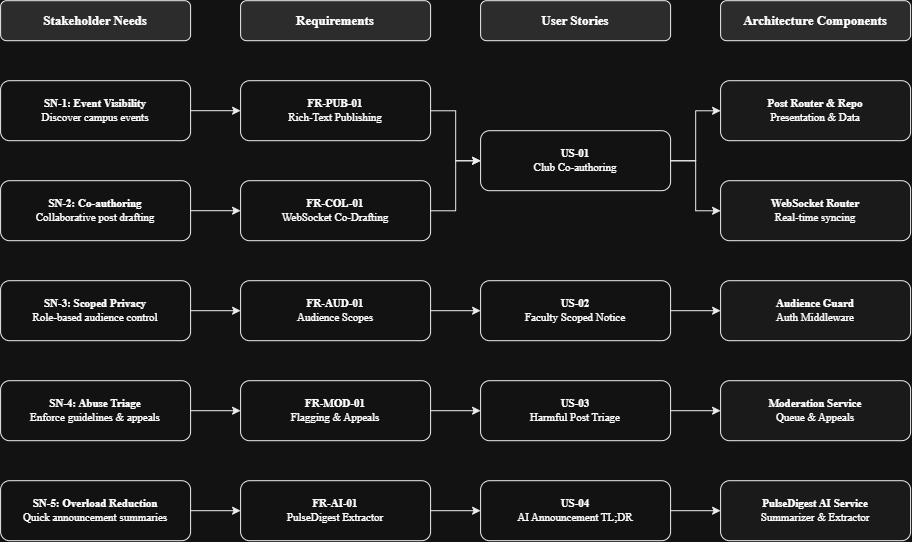

The diagram above was exported from draw.io. Its source (the exported page's mxGraphModel, read from the mxfile embedded in the PNG):
<mxGraphModel dx="1952" dy="865" grid="1" gridSize="10" guides="1" tooltips="1" connect="1" arrows="1" fold="1" page="1" pageScale="1" pageWidth="1169" pageHeight="827" math="0" shadow="0">
  <root>
    <mxCell id="0" />
    <mxCell id="1" parent="0" />
    <mxCell id="hdr_80" parent="1" style="rounded=1;whiteSpace=wrap;html=1;fillColor=#e1e1e1;strokeColor=#000000;fontFamily=Times New Roman;fontSize=13;fontStyle=1;" value="&lt;b&gt;Stakeholder Needs&lt;/b&gt;" vertex="1">
      <mxGeometry height="40" width="190" x="80" y="40" as="geometry" />
    </mxCell>
    <mxCell id="hdr_320" parent="1" style="rounded=1;whiteSpace=wrap;html=1;fillColor=#e1e1e1;strokeColor=#000000;fontFamily=Times New Roman;fontSize=13;fontStyle=1;" value="&lt;b&gt;Requirements&lt;/b&gt;" vertex="1">
      <mxGeometry height="40" width="190" x="320" y="40" as="geometry" />
    </mxCell>
    <mxCell id="hdr_560" parent="1" style="rounded=1;whiteSpace=wrap;html=1;fillColor=#e1e1e1;strokeColor=#000000;fontFamily=Times New Roman;fontSize=13;fontStyle=1;" value="&lt;b&gt;User Stories&lt;/b&gt;" vertex="1">
      <mxGeometry height="40" width="190" x="560" y="40" as="geometry" />
    </mxCell>
    <mxCell id="hdr_800" parent="1" style="rounded=1;whiteSpace=wrap;html=1;fillColor=#e1e1e1;strokeColor=#000000;fontFamily=Times New Roman;fontSize=13;fontStyle=1;" value="&lt;b&gt;Architecture Components&lt;/b&gt;" vertex="1">
      <mxGeometry height="40" width="190" x="800" y="40" as="geometry" />
    </mxCell>
    <mxCell id="n1" parent="1" style="rounded=1;whiteSpace=wrap;html=1;fillColor=#ffffff;strokeColor=#000000;fontFamily=Times New Roman;fontSize=11;" value="&lt;b&gt;SN-1: Event Visibility&lt;/b&gt;&lt;br&gt;Discover campus events" vertex="1">
      <mxGeometry height="60" width="190" x="80" y="120" as="geometry" />
    </mxCell>
    <mxCell id="n2" parent="1" style="rounded=1;whiteSpace=wrap;html=1;fillColor=#ffffff;strokeColor=#000000;fontFamily=Times New Roman;fontSize=11;" value="&lt;b&gt;SN-2: Co-authoring&lt;/b&gt;&lt;br&gt;Collaborative post drafting" vertex="1">
      <mxGeometry height="60" width="190" x="80" y="220" as="geometry" />
    </mxCell>
    <mxCell id="n3" parent="1" style="rounded=1;whiteSpace=wrap;html=1;fillColor=#ffffff;strokeColor=#000000;fontFamily=Times New Roman;fontSize=11;" value="&lt;b&gt;SN-3: Scoped Privacy&lt;/b&gt;&lt;br&gt;Role-based audience control" vertex="1">
      <mxGeometry height="60" width="190" x="80" y="320" as="geometry" />
    </mxCell>
    <mxCell id="n4" parent="1" style="rounded=1;whiteSpace=wrap;html=1;fillColor=#ffffff;strokeColor=#000000;fontFamily=Times New Roman;fontSize=11;" value="&lt;b&gt;SN-4: Abuse Triage&lt;/b&gt;&lt;br&gt;Enforce guidelines &amp; appeals" vertex="1">
      <mxGeometry height="60" width="190" x="80" y="420" as="geometry" />
    </mxCell>
    <mxCell id="n5" parent="1" style="rounded=1;whiteSpace=wrap;html=1;fillColor=#ffffff;strokeColor=#000000;fontFamily=Times New Roman;fontSize=11;" value="&lt;b&gt;SN-5: Overload Reduction&lt;/b&gt;&lt;br&gt;Quick announcement summaries" vertex="1">
      <mxGeometry height="60" width="190" x="80" y="520" as="geometry" />
    </mxCell>
    <mxCell id="rq1" parent="1" style="rounded=1;whiteSpace=wrap;html=1;fillColor=#ffffff;strokeColor=#000000;fontFamily=Times New Roman;fontSize=11;" value="&lt;b&gt;FR-PUB-01&lt;/b&gt;&lt;br&gt;Rich-Text Publishing" vertex="1">
      <mxGeometry height="60" width="190" x="320" y="120" as="geometry" />
    </mxCell>
    <mxCell id="rq2" parent="1" style="rounded=1;whiteSpace=wrap;html=1;fillColor=#ffffff;strokeColor=#000000;fontFamily=Times New Roman;fontSize=11;" value="&lt;b&gt;FR-COL-01&lt;/b&gt;&lt;br&gt;WebSocket Co-Drafting" vertex="1">
      <mxGeometry height="60" width="190" x="320" y="220" as="geometry" />
    </mxCell>
    <mxCell id="rq3" parent="1" style="rounded=1;whiteSpace=wrap;html=1;fillColor=#ffffff;strokeColor=#000000;fontFamily=Times New Roman;fontSize=11;" value="&lt;b&gt;FR-AUD-01&lt;/b&gt;&lt;br&gt;Audience Scopes" vertex="1">
      <mxGeometry height="60" width="190" x="320" y="320" as="geometry" />
    </mxCell>
    <mxCell id="rq4" parent="1" style="rounded=1;whiteSpace=wrap;html=1;fillColor=#ffffff;strokeColor=#000000;fontFamily=Times New Roman;fontSize=11;" value="&lt;b&gt;FR-MOD-01&lt;/b&gt;&lt;br&gt;Flagging &amp; Appeals" vertex="1">
      <mxGeometry height="60" width="190" x="320" y="420" as="geometry" />
    </mxCell>
    <mxCell id="rq5" parent="1" style="rounded=1;whiteSpace=wrap;html=1;fillColor=#ffffff;strokeColor=#000000;fontFamily=Times New Roman;fontSize=11;" value="&lt;b&gt;FR-AI-01&lt;/b&gt;&lt;br&gt;PulseDigest Extractor" vertex="1">
      <mxGeometry height="60" width="190" x="320" y="520" as="geometry" />
    </mxCell>
    <mxCell id="us1" parent="1" style="rounded=1;whiteSpace=wrap;html=1;fillColor=#ffffff;strokeColor=#000000;fontFamily=Times New Roman;fontSize=11;" value="&lt;b&gt;US-01&lt;/b&gt;&lt;br&gt;Club Co-authoring" vertex="1">
      <mxGeometry height="60" width="190" x="560" y="170" as="geometry" />
    </mxCell>
    <mxCell id="us2" parent="1" style="rounded=1;whiteSpace=wrap;html=1;fillColor=#ffffff;strokeColor=#000000;fontFamily=Times New Roman;fontSize=11;" value="&lt;b&gt;US-02&lt;/b&gt;&lt;br&gt;Faculty Scoped Notice" vertex="1">
      <mxGeometry height="60" width="190" x="560" y="320" as="geometry" />
    </mxCell>
    <mxCell id="us3" parent="1" style="rounded=1;whiteSpace=wrap;html=1;fillColor=#ffffff;strokeColor=#000000;fontFamily=Times New Roman;fontSize=11;" value="&lt;b&gt;US-03&lt;/b&gt;&lt;br&gt;Harmful Post Triage" vertex="1">
      <mxGeometry height="60" width="190" x="560" y="420" as="geometry" />
    </mxCell>
    <mxCell id="us4" parent="1" style="rounded=1;whiteSpace=wrap;html=1;fillColor=#ffffff;strokeColor=#000000;fontFamily=Times New Roman;fontSize=11;" value="&lt;b&gt;US-04&lt;/b&gt;&lt;br&gt;AI Announcement TL;DR" vertex="1">
      <mxGeometry height="60" width="190" x="560" y="520" as="geometry" />
    </mxCell>
    <mxCell id="cmp1" parent="1" style="rounded=1;whiteSpace=wrap;html=1;fillColor=#f5f5f5;strokeColor=#000000;fontFamily=Times New Roman;fontSize=11;" value="&lt;b&gt;Post Router &amp; Repo&lt;/b&gt;&lt;br&gt;Presentation &amp; Data" vertex="1">
      <mxGeometry height="60" width="190" x="800" y="120" as="geometry" />
    </mxCell>
    <mxCell id="cmp2" parent="1" style="rounded=1;whiteSpace=wrap;html=1;fillColor=#f5f5f5;strokeColor=#000000;fontFamily=Times New Roman;fontSize=11;" value="&lt;b&gt;WebSocket Router&lt;/b&gt;&lt;br&gt;Real-time syncing" vertex="1">
      <mxGeometry height="60" width="190" x="800" y="220" as="geometry" />
    </mxCell>
    <mxCell id="cmp3" parent="1" style="rounded=1;whiteSpace=wrap;html=1;fillColor=#f5f5f5;strokeColor=#000000;fontFamily=Times New Roman;fontSize=11;" value="&lt;b&gt;Audience Guard&lt;/b&gt;&lt;br&gt;Auth Middleware" vertex="1">
      <mxGeometry height="60" width="190" x="800" y="320" as="geometry" />
    </mxCell>
    <mxCell id="cmp4" parent="1" style="rounded=1;whiteSpace=wrap;html=1;fillColor=#f5f5f5;strokeColor=#000000;fontFamily=Times New Roman;fontSize=11;" value="&lt;b&gt;Moderation Service&lt;/b&gt;&lt;br&gt;Queue &amp; Appeals" vertex="1">
      <mxGeometry height="60" width="190" x="800" y="420" as="geometry" />
    </mxCell>
    <mxCell id="cmp5" parent="1" style="rounded=1;whiteSpace=wrap;html=1;fillColor=#f5f5f5;strokeColor=#000000;fontFamily=Times New Roman;fontSize=11;" value="&lt;b&gt;PulseDigest AI Service&lt;/b&gt;&lt;br&gt;Summarizer &amp; Extractor" vertex="1">
      <mxGeometry height="60" width="190" x="800" y="520" as="geometry" />
    </mxCell>
    <mxCell id="t1" edge="1" parent="1" source="n1" style="edgeStyle=orthogonalEdgeStyle;rounded=0;orthogonalLoop=1;jettySize=auto;html=1;strokeColor=#000000;" target="rq1">
      <mxGeometry relative="1" as="geometry" />
    </mxCell>
    <mxCell id="t2" edge="1" parent="1" source="n2" style="edgeStyle=orthogonalEdgeStyle;rounded=0;orthogonalLoop=1;jettySize=auto;html=1;strokeColor=#000000;" target="rq2">
      <mxGeometry relative="1" as="geometry" />
    </mxCell>
    <mxCell id="t3" edge="1" parent="1" source="n3" style="edgeStyle=orthogonalEdgeStyle;rounded=0;orthogonalLoop=1;jettySize=auto;html=1;strokeColor=#000000;" target="rq3">
      <mxGeometry relative="1" as="geometry" />
    </mxCell>
    <mxCell id="t4" edge="1" parent="1" source="n4" style="edgeStyle=orthogonalEdgeStyle;rounded=0;orthogonalLoop=1;jettySize=auto;html=1;strokeColor=#000000;" target="rq4">
      <mxGeometry relative="1" as="geometry" />
    </mxCell>
    <mxCell id="t5" edge="1" parent="1" source="n5" style="edgeStyle=orthogonalEdgeStyle;rounded=0;orthogonalLoop=1;jettySize=auto;html=1;strokeColor=#000000;" target="rq5">
      <mxGeometry relative="1" as="geometry" />
    </mxCell>
    <mxCell id="t6" edge="1" parent="1" source="rq1" style="edgeStyle=orthogonalEdgeStyle;rounded=0;orthogonalLoop=1;jettySize=auto;html=1;strokeColor=#000000;" target="us1">
      <mxGeometry relative="1" as="geometry" />
    </mxCell>
    <mxCell id="t7" edge="1" parent="1" source="rq2" style="edgeStyle=orthogonalEdgeStyle;rounded=0;orthogonalLoop=1;jettySize=auto;html=1;strokeColor=#000000;" target="us1">
      <mxGeometry relative="1" as="geometry" />
    </mxCell>
    <mxCell id="t8" edge="1" parent="1" source="rq3" style="edgeStyle=orthogonalEdgeStyle;rounded=0;orthogonalLoop=1;jettySize=auto;html=1;strokeColor=#000000;" target="us2">
      <mxGeometry relative="1" as="geometry" />
    </mxCell>
    <mxCell id="t9" edge="1" parent="1" source="rq4" style="edgeStyle=orthogonalEdgeStyle;rounded=0;orthogonalLoop=1;jettySize=auto;html=1;strokeColor=#000000;" target="us3">
      <mxGeometry relative="1" as="geometry" />
    </mxCell>
    <mxCell id="t10" edge="1" parent="1" source="rq5" style="edgeStyle=orthogonalEdgeStyle;rounded=0;orthogonalLoop=1;jettySize=auto;html=1;strokeColor=#000000;" target="us4">
      <mxGeometry relative="1" as="geometry" />
    </mxCell>
    <mxCell id="t11" edge="1" parent="1" source="us1" style="edgeStyle=orthogonalEdgeStyle;rounded=0;orthogonalLoop=1;jettySize=auto;html=1;strokeColor=#000000;" target="cmp1">
      <mxGeometry relative="1" as="geometry" />
    </mxCell>
    <mxCell id="t12" edge="1" parent="1" source="us1" style="edgeStyle=orthogonalEdgeStyle;rounded=0;orthogonalLoop=1;jettySize=auto;html=1;strokeColor=#000000;" target="cmp2">
      <mxGeometry relative="1" as="geometry" />
    </mxCell>
    <mxCell id="t13" edge="1" parent="1" source="us2" style="edgeStyle=orthogonalEdgeStyle;rounded=0;orthogonalLoop=1;jettySize=auto;html=1;strokeColor=#000000;" target="cmp3">
      <mxGeometry relative="1" as="geometry" />
    </mxCell>
    <mxCell id="t14" edge="1" parent="1" source="us3" style="edgeStyle=orthogonalEdgeStyle;rounded=0;orthogonalLoop=1;jettySize=auto;html=1;strokeColor=#000000;" target="cmp4">
      <mxGeometry relative="1" as="geometry" />
    </mxCell>
    <mxCell id="t15" edge="1" parent="1" source="us4" style="edgeStyle=orthogonalEdgeStyle;rounded=0;orthogonalLoop=1;jettySize=auto;html=1;strokeColor=#000000;" target="cmp5">
      <mxGeometry relative="1" as="geometry" />
    </mxCell>
  </root>
</mxGraphModel>